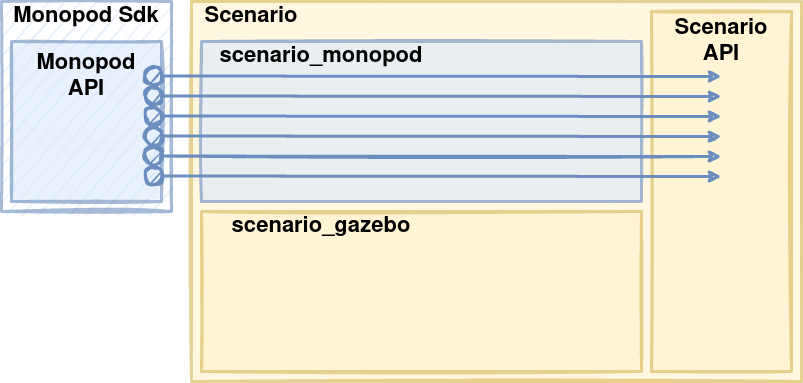

The diagram above was exported from draw.io. Its source (the exported page's mxGraphModel, read from the mxfile embedded in the PNG):
<mxGraphModel dx="1422" dy="793" grid="1" gridSize="10" guides="1" tooltips="1" connect="1" arrows="1" fold="1" page="1" pageScale="1" pageWidth="850" pageHeight="1100" math="0" shadow="0">
  <root>
    <mxCell id="0" />
    <mxCell id="1" parent="0" />
    <mxCell id="NrEjC0MriN7Dx2bGrt2Y-5" value="" style="rounded=0;whiteSpace=wrap;html=1;sketch=1;fillStyle=solid;fontSize=22;strokeWidth=3;fillColor=#fff2cc;opacity=60;strokeColor=#d6b656;" vertex="1" parent="1">
      <mxGeometry x="200" y="120" width="610" height="380" as="geometry" />
    </mxCell>
    <mxCell id="NrEjC0MriN7Dx2bGrt2Y-6" value="" style="rounded=0;whiteSpace=wrap;html=1;sketch=1;fillStyle=auto;fontSize=22;strokeWidth=3;fillColor=#dae8fc;opacity=60;strokeColor=#6c8ebf;" vertex="1" parent="1">
      <mxGeometry x="10" y="120" width="170" height="210" as="geometry" />
    </mxCell>
    <mxCell id="NrEjC0MriN7Dx2bGrt2Y-2" value="" style="rounded=0;whiteSpace=wrap;html=1;sketch=1;fillStyle=solid;fontSize=22;strokeWidth=3;fillColor=#dae8fc;opacity=60;strokeColor=#6c8ebf;" vertex="1" parent="1">
      <mxGeometry x="20" y="160" width="150" height="160" as="geometry" />
    </mxCell>
    <mxCell id="NrEjC0MriN7Dx2bGrt2Y-3" value="" style="rounded=0;whiteSpace=wrap;html=1;sketch=1;fillStyle=solid;fontSize=22;strokeWidth=3;fillColor=#dae8fc;opacity=60;strokeColor=#6c8ebf;" vertex="1" parent="1">
      <mxGeometry x="210" y="160" width="440" height="160" as="geometry" />
    </mxCell>
    <mxCell id="NrEjC0MriN7Dx2bGrt2Y-4" value="" style="rounded=0;whiteSpace=wrap;html=1;sketch=1;fillStyle=solid;fontSize=22;strokeWidth=3;fillColor=#fff2cc;opacity=60;strokeColor=#d6b656;" vertex="1" parent="1">
      <mxGeometry x="210" y="330" width="440" height="160" as="geometry" />
    </mxCell>
    <mxCell id="NrEjC0MriN7Dx2bGrt2Y-8" value="&lt;b&gt;Scenario&lt;/b&gt;" style="text;html=1;strokeColor=none;fillColor=none;align=center;verticalAlign=middle;whiteSpace=wrap;rounded=0;sketch=0;fillStyle=solid;fontSize=22;opacity=60;" vertex="1" parent="1">
      <mxGeometry x="200" y="120" width="120" height="30" as="geometry" />
    </mxCell>
    <mxCell id="NrEjC0MriN7Dx2bGrt2Y-9" value="&lt;b&gt;Monopod Sdk&lt;/b&gt;" style="text;html=1;strokeColor=none;fillColor=none;align=center;verticalAlign=middle;whiteSpace=wrap;rounded=0;sketch=0;fillStyle=solid;fontSize=22;opacity=60;" vertex="1" parent="1">
      <mxGeometry x="20" y="120" width="150" height="30" as="geometry" />
    </mxCell>
    <mxCell id="NrEjC0MriN7Dx2bGrt2Y-10" value="&lt;div&gt;&lt;b&gt;Monopod&lt;/b&gt;&lt;/div&gt;&lt;div&gt;&lt;b&gt;API&lt;br&gt;&lt;/b&gt;&lt;/div&gt;" style="text;html=1;strokeColor=none;fillColor=none;align=center;verticalAlign=middle;whiteSpace=wrap;rounded=0;sketch=0;fillStyle=solid;fontSize=22;opacity=60;" vertex="1" parent="1">
      <mxGeometry x="20" y="180" width="150" height="30" as="geometry" />
    </mxCell>
    <mxCell id="NrEjC0MriN7Dx2bGrt2Y-24" value="" style="rounded=0;whiteSpace=wrap;html=1;sketch=1;fillStyle=solid;fontSize=22;strokeWidth=3;fillColor=#fff2cc;opacity=60;strokeColor=#d6b656;" vertex="1" parent="1">
      <mxGeometry x="660" y="130" width="140" height="360" as="geometry" />
    </mxCell>
    <mxCell id="NrEjC0MriN7Dx2bGrt2Y-11" value="" style="endArrow=classic;html=1;rounded=1;sketch=1;fontSize=22;strokeWidth=3;fillColor=#dae8fc;strokeColor=#6c8ebf;startArrow=circle;startFill=1;" edge="1" parent="1">
      <mxGeometry width="50" height="50" relative="1" as="geometry">
        <mxPoint x="150" y="194.5" as="sourcePoint" />
        <mxPoint x="730" y="195" as="targetPoint" />
      </mxGeometry>
    </mxCell>
    <mxCell id="NrEjC0MriN7Dx2bGrt2Y-12" value="&lt;b&gt;scenario_monopod&lt;/b&gt;" style="text;html=1;strokeColor=none;fillColor=none;align=center;verticalAlign=middle;whiteSpace=wrap;rounded=0;sketch=0;fillStyle=solid;fontSize=22;opacity=60;" vertex="1" parent="1">
      <mxGeometry x="220" y="160" width="220" height="30" as="geometry" />
    </mxCell>
    <mxCell id="NrEjC0MriN7Dx2bGrt2Y-14" value="&lt;b&gt;scenario_gazebo&lt;/b&gt;" style="text;html=1;strokeColor=none;fillColor=none;align=center;verticalAlign=middle;whiteSpace=wrap;rounded=0;sketch=0;fillStyle=solid;fontSize=22;opacity=60;" vertex="1" parent="1">
      <mxGeometry x="220" y="330" width="220" height="30" as="geometry" />
    </mxCell>
    <mxCell id="NrEjC0MriN7Dx2bGrt2Y-17" value="" style="endArrow=classic;html=1;rounded=1;sketch=1;fontSize=22;strokeWidth=3;fillColor=#dae8fc;strokeColor=#6c8ebf;startArrow=circle;startFill=1;" edge="1" parent="1">
      <mxGeometry width="50" height="50" relative="1" as="geometry">
        <mxPoint x="150" y="214.5" as="sourcePoint" />
        <mxPoint x="730" y="215" as="targetPoint" />
      </mxGeometry>
    </mxCell>
    <mxCell id="NrEjC0MriN7Dx2bGrt2Y-18" value="" style="endArrow=classic;html=1;rounded=1;sketch=1;fontSize=22;strokeWidth=3;fillColor=#dae8fc;strokeColor=#6c8ebf;startArrow=circle;startFill=1;" edge="1" parent="1">
      <mxGeometry width="50" height="50" relative="1" as="geometry">
        <mxPoint x="150" y="234.5" as="sourcePoint" />
        <mxPoint x="730" y="235" as="targetPoint" />
      </mxGeometry>
    </mxCell>
    <mxCell id="NrEjC0MriN7Dx2bGrt2Y-19" value="" style="endArrow=classic;html=1;rounded=1;sketch=1;fontSize=22;strokeWidth=3;fillColor=#dae8fc;strokeColor=#6c8ebf;startArrow=circle;startFill=1;" edge="1" parent="1">
      <mxGeometry width="50" height="50" relative="1" as="geometry">
        <mxPoint x="150" y="254.5" as="sourcePoint" />
        <mxPoint x="730" y="255" as="targetPoint" />
      </mxGeometry>
    </mxCell>
    <mxCell id="NrEjC0MriN7Dx2bGrt2Y-20" value="" style="endArrow=classic;html=1;rounded=1;sketch=1;fontSize=22;strokeWidth=3;fillColor=#dae8fc;strokeColor=#6c8ebf;startArrow=circle;startFill=1;" edge="1" parent="1">
      <mxGeometry width="50" height="50" relative="1" as="geometry">
        <mxPoint x="150" y="274.5" as="sourcePoint" />
        <mxPoint x="730" y="275" as="targetPoint" />
      </mxGeometry>
    </mxCell>
    <mxCell id="NrEjC0MriN7Dx2bGrt2Y-21" value="" style="endArrow=classic;html=1;rounded=1;sketch=1;fontSize=22;strokeWidth=3;fillColor=#dae8fc;strokeColor=#6c8ebf;startArrow=circle;startFill=1;" edge="1" parent="1">
      <mxGeometry width="50" height="50" relative="1" as="geometry">
        <mxPoint x="150" y="294.5" as="sourcePoint" />
        <mxPoint x="730" y="295" as="targetPoint" />
      </mxGeometry>
    </mxCell>
    <mxCell id="NrEjC0MriN7Dx2bGrt2Y-25" value="&lt;div&gt;&lt;b&gt;Scenario&lt;/b&gt;&lt;/div&gt;&lt;div&gt;&lt;b&gt;API&lt;br&gt;&lt;/b&gt;&lt;/div&gt;" style="text;html=1;strokeColor=none;fillColor=none;align=center;verticalAlign=middle;whiteSpace=wrap;rounded=0;sketch=0;fillStyle=solid;fontSize=22;opacity=60;" vertex="1" parent="1">
      <mxGeometry x="670" y="140" width="120" height="40" as="geometry" />
    </mxCell>
  </root>
</mxGraphModel>